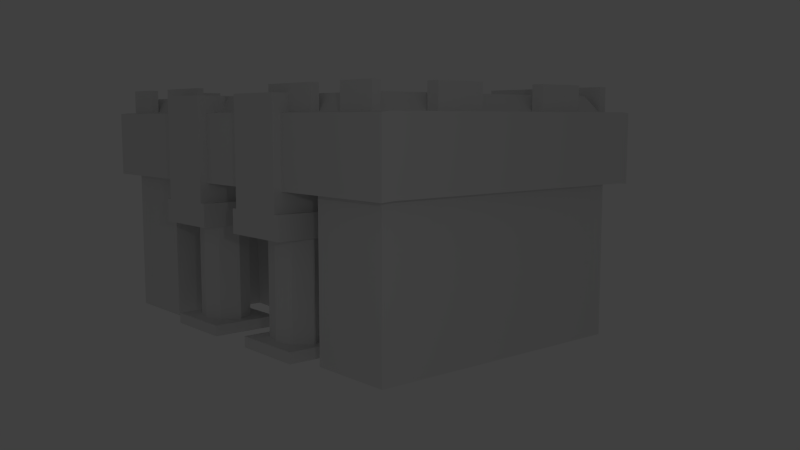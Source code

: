 # Source: smallMesoamerica2.blend  (saved by Blender 2.76.0; exported with 4.5.12 LTS)
import bpy
from mathutils import Matrix  # noqa: F401  (used for matrix-valued properties, if any)

bpy.ops.wm.read_factory_settings(use_empty=True)
scene = bpy.context.scene
scene.name = 'Scene'

# ---- collections
col_collection_1 = bpy.data.collections.new('Collection 1'); scene.collection.children.link(col_collection_1)

# ---- materials (node trees are filled in below, after node groups)
mat_material = bpy.data.materials.new('Material')
mat_material.alpha_threshold = 0.0
mat_material.use_transparent_shadow = False
mat_material.roughness = 0.5
mat_material.line_color = (0.0, 0.0, 0.0, 1.0)

# ---- material node trees

# ---- world
world_world = bpy.data.worlds.new('World'); scene.world = world_world
world_world.color = (0.05088, 0.05088, 0.05088)
world_world.use_sun_shadow = False
world_world.sun_shadow_jitter_overblur = 0.0
world_world.cycles.sampling_method = 'MANUAL'
world_world.cycles.sample_map_resolution = 256

# ---- cameras
cam_camera = bpy.data.cameras.new('Camera')
cam_camera.clip_end = 100.0
cam_camera.lens = 35.0
cam_camera.sensor_width = 32.0
cam_camera.sensor_height = 18.0
cam_camera.ortho_scale = 7.314
cam_camera.dof.focus_distance = 0.0
cam_camera.dof.aperture_fstop = 128.0

# ---- lights
light_lamp = bpy.data.lights.new('Lamp', 'POINT')
light_lamp.transmission_factor = 0.0
light_lamp.cutoff_distance = 30.0
light_lamp.energy = 100.0
light_lamp.shadow_buffer_clip_start = 1.001
light_lamp.shadow_soft_size = 0.1
light_lamp.shadow_maximum_resolution = 0.006
light_lamp.use_absolute_resolution = True
light_lamp.cycles.use_multiple_importance_sampling = False

# ---- meshes
me_cube = bpy.data.meshes.new('Cube')
me_cube.from_pydata([(3.216, -0.9266, 0.04711), (3.216, -1.0, 3.737), (5.287, -0.9266, 0.04711), (5.287, -0.9266, 3.737), (5.492, -0.9266, 5.389), (3.216, -3.401, 0.04711), (3.216, -3.401, 3.737), (3.21, -3.543, 5.389), (5.287, -3.401, 0.04711), (5.287, -3.401, 3.737), (5.492, -3.543, 5.389), (1.948, -1.0, 0.04711), (1.948, -1.0, 3.737), (1.63, -3.401, 3.737), (1.619, -3.543, 5.389), (3.216, -2.2, 3.737), (3.216, -2.2, 0.04711), (5.287, -2.2, 0.04711), (5.492, -2.151, 5.389), (5.287, -2.2, 3.737), (2.389, -1.498, 3.246), (2.389, -1.498, 3.737), (0.8327, -1.498, 3.737), (2.389, -3.385, 3.737), (0.8327, -3.385, 3.737), (1.611, -1.498, 3.737), (1.611, -3.385, 3.737), (2.389, -2.2, 3.737), (0.8327, -2.2, 3.737), (2.546, -1.356, 3.246), (0.8327, -1.498, 3.246), (2.389, -3.385, 3.246), (0.8327, -3.385, 3.246), (1.611, -1.498, 3.246), (0.8327, -3.551, 5.364), (2.389, -2.2, 3.246), (0.8327, -2.2, 3.246), (2.546, -1.356, 2.672), (0.6757, -1.356, 3.246), (2.546, -3.385, 3.246), (0.6757, -3.385, 3.246), (1.611, -1.356, 3.246), (2.389, -3.551, 5.364), (2.546, -2.2, 3.246), (0.6757, -2.2, 3.246), (0.6757, -1.356, 2.672), (2.546, -3.656, 2.672), (0.6757, -3.656, 2.672), (1.611, -1.356, 2.672), (1.611, -3.656, 2.672), (2.546, -2.2, 2.672), (0.6757, -2.2, 2.672), (2.085, -2.467, 2.672), (1.137, -2.467, 2.672), (2.085, -3.322, 2.672), (1.137, -3.322, 2.672), (1.611, -2.337, 2.672), (1.611, -3.452, 2.672), (2.35, -2.895, 2.672), (0.8724, -2.895, 2.672), (2.085, -2.467, 0.2897), (1.137, -2.467, 0.2897), (2.085, -3.322, 0.2897), (1.137, -3.322, 0.2897), (1.611, -2.337, 0.2897), (1.611, -3.452, 0.2897), (2.35, -2.895, 0.2897), (0.8724, -2.895, 0.2897), (2.546, -2.037, 0.2757), (0.6757, -2.037, 0.2757), (2.546, -3.709, 0.2757), (0.6757, -3.709, 0.2757), (1.611, -2.037, 0.2757), (1.611, -3.709, 0.2757), (2.546, -2.733, 0.2757), (0.6757, -2.733, 0.2757), (2.546, -2.037, 0.01086), (0.6757, -2.037, 0.01086), (2.546, -3.709, 0.01086), (0.6757, -3.709, 0.01086), (1.611, -2.037, 0.01086), (1.611, -3.709, 0.01086), (2.546, -2.733, 0.01086), (0.6757, -2.733, 0.01086), (2.389, -3.943, 3.737), (0.8327, -3.943, 3.737), (1.611, -3.943, 3.737), (2.389, -3.943, 3.246), (0.8327, -3.943, 3.246), (2.546, -3.943, 3.246), (0.6757, -3.943, 3.246), (1.611, -3.943, 3.246), (2.546, -3.943, 2.672), (0.6757, -3.943, 2.672), (1.611, -3.943, 2.672), (1.611, -3.385, 5.364), (2.389, -3.943, 5.364), (0.8327, -3.943, 5.364), (1.611, -3.943, 5.364), (0.8327, -3.525, 5.786), (2.389, -3.525, 5.786), (1.611, -3.525, 5.786), (2.389, -3.943, 5.786), (0.8327, -3.943, 5.786), (1.611, -3.943, 5.786), (0.8327, -3.542, 4.551), (1.611, -3.542, 4.551), (2.389, -3.542, 4.551), (1.611, -3.943, 4.551), (0.8327, -3.943, 4.551), (2.389, -3.943, 4.551), (5.492, -3.741, 5.368), (5.287, -3.741, 3.716), (-0.0002145, -1.0, 0.04711), (-0.0002145, -1.0, 3.737), (-0.0002145, -3.401, 3.737), (-0.0002145, -3.543, 5.389), (-0.0002145, -2.2, 3.737), (3.897, 0.0, 0.04711), (5.287, 0.0, 0.04711), (5.287, 0.0, 3.737), (5.492, 0.0, 5.389), (1.948, 0.0, 0.04711), (0.8327, 0.0, 5.364), (2.389, 0.0, 5.364), (1.611, 0.0, 5.364), (0.8327, 0.0, 5.786), (2.389, 0.0, 5.786), (1.567, 0.0, 5.786), (3.216, -3.741, 3.716), (-0.0002145, 0.0, 0.04711), (1.668, -3.343, 5.389), (2.546, -3.563, 0.2757), (3.216, -3.221, 3.737), (5.287, -3.221, 0.04711), (5.492, -3.335, 5.389), (-0.0002145, -3.343, 5.389), (3.216, -3.221, 0.04711), (5.287, -3.221, 3.737), (3.213, -3.343, 5.389), (2.389, -3.208, 3.737), (2.389, -3.208, 3.246), (2.546, -3.208, 3.246), (2.546, -3.208, 2.672), (2.124, -3.259, 2.672), (2.124, -3.259, 0.2897), (2.546, -3.563, 0.01086), (3.21, -3.741, 5.368), (4.893, -2.2, 0.04711), (5.19, -0.9266, 5.389), (4.893, -0.9266, 0.04711), (5.023, 0.0, 0.04711), (5.19, 0.0, 5.389), (4.893, -3.401, 3.737), (5.186, -3.543, 5.389), (4.893, -3.401, 0.04711), (5.19, -2.16, 5.389), (4.893, -3.221, 0.04711), (5.187, -3.337, 5.389), (5.708, -0.9266, 3.737), (5.708, -0.9266, 5.389), (5.708, -3.401, 3.737), (5.708, -3.543, 5.389), (5.708, -2.151, 5.389), (5.708, -2.2, 3.737), (5.708, -0.9266, 4.563), (5.708, -3.544, 4.563), (5.708, -2.172, 4.563), (5.708, 0.0, 3.737), (5.708, 0.0, 5.389), (5.708, 0.0, 4.563), (5.708, -3.335, 5.389), (5.708, -3.221, 3.737), (5.708, -3.339, 4.563), (1.63, -3.741, 3.716), (1.619, -3.741, 5.368), (3.236, -3.741, 4.542), (5.494, -3.741, 4.542), (1.614, -3.741, 4.542), (0.0, -3.741, 3.716), (0.0, -3.741, 5.368), (0.0, -3.741, 4.542), (4.893, -3.741, 3.716), (5.186, -3.741, 5.368), (5.193, -3.741, 4.542), (5.708, -3.741, 3.716), (5.708, -3.741, 5.368), (5.708, -3.741, 4.542), (2.937, -0.724, 5.767), (1.383, -0.724, 5.767), (2.937, -1.998, 5.767), (1.383, -1.998, 5.767), (0.0, -0.724, 5.767), (0.0, -1.998, 5.767), (2.937, 0.0, 5.767), (1.366, 0.0, 5.767), (0.0, 0.0, 5.767), (1.378, -3.14, 5.767), (0.0, -3.14, 5.767), (2.923, -3.14, 5.767), (4.9, -0.724, 5.767), (4.9, 0.0, 5.767), (4.9, -1.957, 5.767), (4.897, -3.134, 5.767), (4.198, -3.543, 5.389), (4.055, -3.221, 0.04711), (4.055, -2.2, 0.04711), (4.055, -0.9266, 0.04711), (4.46, 0.0, 0.04711), (4.055, -3.401, 3.737), (4.055, -3.401, 0.04711), (4.2, -3.34, 5.389), (4.198, -3.741, 5.368), (4.055, -3.741, 3.716), (4.214, -3.741, 4.542), (3.918, -0.724, 5.767), (3.918, 0.0, 5.767), (3.918, -1.978, 5.767), (3.91, -3.137, 5.767), (3.21, -3.543, 5.982), (1.619, -3.543, 5.982), (5.492, -0.9266, 5.982), (5.492, -2.151, 5.982), (5.19, -2.16, 5.982), (1.668, -3.343, 5.982), (3.213, -3.343, 5.982), (5.19, -0.9266, 5.982), (4.2, -3.34, 5.982), (5.187, -3.337, 5.982), (5.186, -3.543, 5.982), (4.198, -3.543, 5.982)], [], [(122, 11, 113, 130), (211, 139, 7, 204), (13, 115, 24, 26), (114, 12, 25, 22), (11, 12, 114, 113), (2, 3, 19, 17), (115, 13, 174, 179), (0, 1, 12, 11), (133, 137, 5, 6), (9, 161, 185, 112), (154, 158, 228, 229), (157, 134, 8, 155), (25, 21, 20, 33), (10, 154, 183, 111), (121, 4, 160, 169), (153, 155, 8, 9), (209, 153, 182, 213), (131, 136, 116, 14), (1, 15, 27, 21), (1, 0, 16, 15), (152, 149, 4, 121), (153, 9, 112, 182), (119, 120, 3, 2), (150, 2, 17, 148), (166, 162, 186, 187), (149, 152, 201, 200), (118, 0, 11, 122), (158, 156, 202, 203), (135, 10, 162, 171), (46, 49, 57, 54), (22, 25, 33, 30), (31, 23, 84, 87), (45, 48, 56, 53), (28, 22, 30, 36), (12, 1, 21, 25), (24, 28, 36, 32), (133, 6, 23, 140), (32, 36, 44, 40), (26, 24, 105, 106), (21, 27, 35, 20), (32, 40, 90, 88), (23, 26, 106, 107), (117, 114, 22, 28), (24, 85, 109, 105), (20, 35, 43, 29), (30, 33, 41, 38), (42, 95, 125, 124), (44, 38, 45, 51), (46, 39, 89, 92), (33, 20, 29, 41), (141, 31, 39, 142), (39, 31, 87, 89), (36, 30, 38, 44), (51, 45, 53, 59), (49, 46, 92, 94), (143, 46, 54, 144), (48, 37, 52, 56), (142, 39, 46, 143), (40, 47, 93, 90), (41, 29, 37, 48), (40, 44, 51, 47), (49, 47, 55, 57), (38, 41, 48, 45), (52, 58, 66, 60), (47, 49, 94, 93), (53, 56, 64, 61), (66, 74, 68, 60), (55, 59, 67, 63), (57, 55, 63, 65), (144, 54, 62, 145), (54, 57, 65, 62), (59, 53, 61, 67), (56, 52, 60, 64), (68, 74, 82, 76), (63, 71, 73, 65), (65, 73, 70, 62), (145, 132, 74, 66), (67, 75, 71, 63), (64, 60, 68, 72), (61, 64, 72, 69), (61, 69, 75, 67), (73, 71, 79, 81), (132, 70, 78, 146), (70, 73, 81, 78), (75, 69, 77, 83), (72, 68, 76, 80), (69, 72, 80, 77), (82, 146, 78, 81, 79, 83, 77, 80, 76), (71, 75, 83, 79), (84, 86, 91, 87), (86, 84, 110, 108), (87, 91, 89), (89, 91, 94, 92), (91, 88, 90), (108, 110, 96, 98), (91, 90, 93, 94), (34, 97, 103, 99), (105, 109, 97, 34), (84, 23, 107, 110), (47, 51, 59, 55), (100, 42, 124, 127), (110, 107, 42, 96), (99, 101, 128, 126), (96, 42, 100, 102), (106, 105, 34, 95), (98, 96, 102, 104), (101, 100, 127, 128), (100, 101, 104, 102), (97, 98, 104, 103), (34, 99, 126, 123), (95, 34, 123, 125), (109, 108, 98, 97), (101, 99, 103, 104), (107, 106, 95, 42), (37, 50, 58, 52), (85, 86, 108, 109), (24, 32, 88, 85), (115, 117, 28, 24), (86, 85, 88, 91), (29, 43, 50, 37), (140, 23, 31, 141), (138, 19, 164, 172), (204, 7, 147, 212), (6, 13, 26, 23), (134, 138, 9, 8), (3, 120, 168, 159), (4, 18, 163, 160), (172, 173, 166, 161), (159, 168, 170, 165), (150, 151, 119, 2), (18, 135, 171, 163), (17, 19, 138, 134), (27, 140, 141, 35), (74, 132, 146, 82), (62, 70, 132, 145), (58, 144, 145, 66), (43, 142, 143, 50), (50, 143, 144, 58), (35, 141, 142, 43), (15, 133, 140, 27), (156, 149, 200, 202), (9, 138, 172, 161), (148, 17, 134, 157), (211, 158, 203, 218), (15, 16, 137, 133), (136, 131, 197, 198), (18, 156, 158, 135), (206, 148, 157, 205), (207, 208, 151, 150), (207, 150, 148, 206), (131, 139, 199, 197), (7, 14, 175, 147), (209, 210, 155, 153), (205, 157, 155, 210), (161, 166, 187, 185), (135, 158, 154, 10), (18, 4, 221, 222), (165, 170, 169, 160), (165, 160, 163, 167), (159, 165, 167, 164), (173, 171, 162, 166), (167, 163, 171, 173), (164, 167, 173, 172), (14, 116, 180, 175), (19, 3, 159, 164), (184, 182, 112, 177), (174, 129, 176, 178), (178, 176, 147, 175), (183, 184, 177, 111), (179, 174, 178, 181), (177, 112, 185, 187), (181, 178, 175, 180), (212, 214, 184, 183), (214, 213, 182, 184), (111, 177, 187, 186), (13, 6, 129, 174), (162, 10, 111, 186), (215, 188, 190, 217), (189, 192, 193, 191), (188, 189, 191, 190), (195, 196, 192, 189), (194, 195, 189, 188), (191, 193, 198, 197), (190, 191, 197, 199), (217, 190, 199, 218), (216, 215, 200, 201), (194, 188, 215, 216), (202, 217, 218, 203), (200, 215, 217, 202), (176, 129, 213, 214), (147, 176, 214, 212), (137, 205, 210, 5), (6, 5, 210, 209), (0, 207, 206, 16), (0, 118, 208, 207), (16, 206, 205, 137), (139, 211, 218, 199), (154, 204, 212, 183), (6, 209, 213, 129), (139, 131, 224, 225), (225, 224, 220, 219), (221, 226, 223, 222), (228, 227, 230, 229), (158, 211, 227, 228), (4, 149, 226, 221), (149, 156, 223, 226), (14, 7, 219, 220), (131, 14, 220, 224), (204, 154, 229, 230), (7, 139, 225, 219), (156, 18, 222, 223), (211, 204, 230, 227)])
me_cube.materials.append(mat_material)
me_cube.use_remesh_preserve_volume = False
me_cube.use_remesh_preserve_attributes = False
me_cube.use_mirror_vertex_groups = False
me_cube.update()

# ---- objects
ob_cube = bpy.data.objects.new('Cube', me_cube)
ob_lamp = bpy.data.objects.new('Lamp', light_lamp)
ob_camera = bpy.data.objects.new('Camera', cam_camera)

# ---- transforms, parenting, visibility, modifiers, constraints
ob_cube.location = (0.0, 0.0, 0.0)
ob_cube.lock_rotations_4d = False
ob_cube.empty_display_type = 'ARROWS'
ob_cube.lineart.crease_threshold = 0.0
_m = ob_cube.modifiers.new('Mirror', 'MIRROR')
_m.use_axis = (True, True, False)
_m.use_clip = True
ob_lamp.location = (16.34, -10.55, 5.904)
ob_lamp.rotation_euler = (0.6503, 0.05522, 1.866)
ob_lamp.lock_rotations_4d = False
ob_lamp.empty_display_type = 'ARROWS'
ob_lamp.color = (0.0, 0.0, 0.0, 0.0)
ob_lamp.lineart.crease_threshold = 0.0
ob_camera.location = (17.96, -13.78, 5.241)
ob_camera.rotation_euler = (1.45, 0.0, 0.8635)
ob_camera.lock_rotations_4d = False
ob_camera.empty_display_type = 'ARROWS'
ob_camera.color = (0.0, 0.0, 0.0, 0.0)
ob_camera.display_type = 'WIRE'
ob_camera.lineart.crease_threshold = 0.0

# ---- collection membership
col_collection_1.objects.link(ob_cube)
col_collection_1.objects.link(ob_lamp)
col_collection_1.objects.link(ob_camera)

# ---- scene / render settings (as saved in the file)
scene.camera = ob_camera
scene.frame_start = 1; scene.frame_end = 250; scene.frame_set(1)
scene.render.engine = 'BLENDER_EEVEE_NEXT'
scene.render.resolution_percentage = 50
scene.render.dither_intensity = 0.0
scene.cycles.use_denoising = False
scene.cycles.samples = 10
scene.cycles.sampling_pattern = 'TABULATED_SOBOL'
scene.cycles.light_sampling_threshold = 0.0
scene.cycles.use_adaptive_sampling = False
scene.cycles.use_light_tree = False
scene.cycles.blur_glossy = 0.0
scene.cycles.pixel_filter_type = 'GAUSSIAN'
scene.cycles.sample_clamp_indirect = 0.0
scene.view_settings.view_transform = 'Standard'
bpy.context.view_layer.update()
